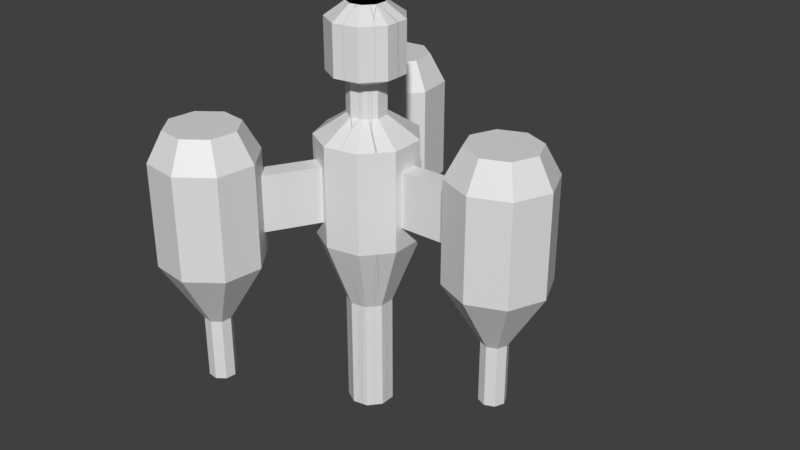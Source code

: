 # Source: workbench.blend  (saved by Blender 3.0.42; exported with 4.5.12 LTS)
import bpy
from mathutils import Matrix  # noqa: F401  (used for matrix-valued properties, if any)

bpy.ops.wm.read_factory_settings(use_empty=True)
scene = bpy.context.scene
scene.name = 'Scene'

# ---- collections
col_collection = bpy.data.collections.new('Collection'); scene.collection.children.link(col_collection)

# ---- materials (node trees are filled in below, after node groups)
mat_material = bpy.data.materials.new('Material')
mat_material.alpha_threshold = 0.0
mat_material.use_transparent_shadow = False
mat_material.line_color = (0.0, 0.0, 0.0, 1.0)

# ---- material node trees
mat_material.use_nodes = True; mat_material.node_tree.nodes.clear()
_N = mat_material.node_tree.nodes; _L = mat_material.node_tree.links
n0 = _N.new('ShaderNodeOutputMaterial'); n0.name = 'Material Output'; n0.location = (300, 300)
n1 = _N.new('ShaderNodeBsdfPrincipled'); n1.name = 'Principled BSDF'; n1.location = (10, 300)
n1.distribution = 'GGX'
n1.subsurface_method = 'RANDOM_WALK_SKIN'
n1.inputs[2].default_value = 0.4
n1.inputs[3].default_value = 1.45
n1.inputs[27].default_value = (0.0, 0.0, 0.0, 1.0)
n1.inputs[28].default_value = 1.0
_L.new(n1.outputs[0], n0.inputs[0])
n0.is_active_output = True

# ---- world
world_world = bpy.data.worlds.new('World'); scene.world = world_world
world_world.use_nodes = True; world_world.node_tree.nodes.clear()
_N = world_world.node_tree.nodes; _L = world_world.node_tree.links
n0 = _N.new('ShaderNodeOutputWorld'); n0.name = 'World Output'; n0.location = (300, 300)
n1 = _N.new('ShaderNodeBackground'); n1.name = 'Background'; n1.location = (10, 300)
n1.inputs[0].default_value = (0.05088, 0.05088, 0.05088, 1.0)
_L.new(n1.outputs[0], n0.inputs[0])
n0.is_active_output = True
world_world.color = (0.05088, 0.05088, 0.05088)
world_world.use_sun_shadow = False
world_world.sun_shadow_jitter_overblur = 0.0

# ---- meshes
me_cube = bpy.data.meshes.new('Cube')
me_cube.from_pydata([(2.964, 1.0, -1.0), (2.964, 1.0, 1.0), (3.671, 0.7071, -1.0), (3.671, 0.7071, 1.0), (3.964, -4.371e-08, -1.0), (3.964, -4.371e-08, 1.0), (3.671, -0.7071, -1.0), (3.671, -0.7071, 1.0), (2.964, -1.0, -1.0), (2.964, -1.0, 1.0), (2.257, -0.7071, -1.0), (2.257, -0.7071, 1.0), (1.964, 1.192e-08, -1.0), (1.964, 1.192e-08, 1.0), (2.257, 0.7071, -1.0), (2.257, 0.7071, 1.0), (-0.1841, 0.9829, -1.0), (-0.1841, 0.9829, 1.0), (0.4907, 0.8713, -1.0), (0.4907, 0.8713, 1.0), (0.936, 0.352, -1.0), (0.936, 0.352, 1.0), (0.9433, -0.332, -1.0), (0.9433, -0.332, 1.0), (0.5092, -0.8606, -1.0), (0.5092, -0.8606, 1.0), (-0.1631, -0.9866, -1.0), (-0.1631, -0.9866, 1.0), (-0.7592, -0.6509, -1.0), (-0.7592, -0.6509, 1.0), (-0.9999, -0.01065, -1.0), (-0.9999, -0.01065, 1.0), (-0.7728, 0.6346, -1.0), (-0.7728, 0.6346, 1.0), (3.455, 0.4913, 1.565), (2.964, 0.6948, 1.565), (3.659, -3.719e-08, 1.565), (3.455, -0.4913, 1.565), (2.964, -0.6948, 1.565), (2.473, -0.4913, 1.565), (2.269, 1.463e-09, 1.565), (2.473, 0.4913, 1.565), (2.964, 0.2636, -2.22), (3.15, 0.1864, -2.22), (3.228, -2.798e-08, -2.22), (3.15, -0.1864, -2.22), (2.964, -0.2636, -2.22), (2.778, -0.1864, -2.22), (2.7, -1.332e-08, -2.22), (2.778, 0.1864, -2.22), (2.964, 0.2636, -3.472), (3.15, 0.1864, -3.472), (3.228, -2.798e-08, -3.472), (3.15, -0.1864, -3.472), (2.964, -0.2636, -3.472), (2.778, -0.1864, -3.472), (2.7, -1.332e-08, -3.472), (2.778, 0.1864, -3.472), (0.9376, 0.1992, 0.5532), (0.9376, 0.1992, -0.5532), (0.9417, -0.1792, -0.5532), (0.9417, -0.1792, 0.5532), (2.225, 0.2129, 0.5532), (2.225, 0.2129, -0.5532), (2.229, -0.1655, -0.5532), (2.229, -0.1655, 0.5532), (0.1884, 0.3345, 1.404), (-0.07069, 0.3773, 1.404), (0.3593, 0.1351, 1.404), (0.3621, -0.1274, 1.404), (0.1955, -0.3304, 1.404), (-0.06263, -0.3787, 1.404), (-0.2914, -0.2499, 1.404), (-0.3839, -0.00409, 1.404), (-0.2967, 0.2436, 1.404), (0.1884, 0.3345, 2.051), (-0.07069, 0.3773, 2.051), (0.3593, 0.1351, 2.051), (0.3621, -0.1274, 2.051), (0.1955, -0.3304, 2.051), (-0.06263, -0.3787, 2.051), (-0.2914, -0.2499, 2.051), (-0.3839, -0.00409, 2.051), (-0.2967, 0.2436, 2.051), (0.3639, 0.646, 2.206), (-0.1365, 0.7288, 2.206), (0.694, 0.261, 2.206), (0.6994, -0.2462, 2.206), (0.3776, -0.6381, 2.206), (-0.121, -0.7315, 2.206), (-0.5629, -0.4826, 2.206), (-0.7414, -0.0079, 2.206), (-0.573, 0.4705, 2.206), (0.3639, 0.646, 3.185), (-0.1365, 0.7288, 3.185), (0.694, 0.261, 3.185), (0.6994, -0.2462, 3.185), (0.3776, -0.6381, 3.185), (-0.121, -0.7315, 3.185), (-0.5629, -0.4826, 3.185), (-0.7414, -0.0079, 3.185), (-0.573, 0.4705, 3.185), (0.1751, 0.3109, 3.457), (-0.06571, 0.3507, 3.457), (0.334, 0.1256, 3.457), (0.3366, -0.1185, 3.457), (0.1817, -0.3071, 3.457), (-0.05822, -0.3521, 3.457), (-0.2709, -0.2323, 3.457), (-0.3568, -0.003802, 3.457), (-0.2758, 0.2265, 3.457), (-0.08457, 0.4515, -2.401), (0.2254, 0.4002, -2.401), (0.4299, 0.1617, -2.401), (0.4333, -0.1525, -2.401), (0.2339, -0.3953, -2.401), (-0.07494, -0.4532, -2.401), (-0.3487, -0.299, -2.401), (-0.4593, -0.004894, -2.401), (-0.355, 0.2915, -2.401), (-0.08457, 0.4515, -4.698), (0.2254, 0.4002, -4.698), (0.4299, 0.1617, -4.698), (0.4333, -0.1525, -4.698), (0.2339, -0.3953, -4.698), (-0.07494, -0.4532, -4.698), (-0.3487, -0.299, -4.698), (-0.4593, -0.004894, -4.698), (-0.355, 0.2915, -4.698)], [], [(0, 1, 3, 2), (2, 3, 5, 4), (4, 5, 7, 6), (6, 7, 9, 8), (8, 9, 11, 10), (10, 11, 13, 12), (11, 9, 38, 39), (12, 13, 15, 14), (14, 15, 1, 0), (6, 8, 46, 45), (16, 17, 19, 18), (18, 19, 21, 20), (23, 22, 60, 61), (27, 25, 70, 71), (32, 16, 111, 119), (34, 35, 41, 40, 39, 38, 37, 36), (1, 15, 41, 35), (3, 1, 35, 34), (7, 5, 36, 37), (13, 11, 39, 40), (9, 7, 37, 38), (15, 13, 40, 41), (5, 3, 34, 36), (49, 42, 50, 57), (12, 14, 49, 48), (2, 4, 44, 43), (8, 10, 47, 46), (14, 0, 42, 49), (0, 2, 43, 42), (4, 6, 45, 44), (10, 12, 48, 47), (50, 51, 52, 53, 54, 55, 56, 57), (47, 48, 56, 55), (45, 46, 54, 53), (43, 44, 52, 51), (48, 49, 57, 56), (46, 47, 55, 54), (44, 45, 53, 52), (42, 43, 51, 50), (61, 60, 64, 65), (22, 20, 59, 60), (21, 23, 61, 58), (20, 21, 58, 59), (63, 62, 65, 64), (60, 59, 63, 64), (58, 61, 65, 62), (59, 58, 62, 63), (69, 68, 77, 78), (31, 29, 72, 73), (17, 33, 74, 67), (25, 23, 69, 70), (19, 17, 67, 66), (23, 21, 68, 69), (29, 27, 71, 72), (21, 19, 66, 68), (33, 31, 73, 74), (77, 75, 84, 86), (73, 72, 81, 82), (70, 69, 78, 79), (66, 67, 76, 75), (74, 73, 82, 83), (71, 70, 79, 80), (68, 66, 75, 77), (67, 74, 83, 76), (72, 71, 80, 81), (84, 85, 94, 93), (76, 83, 92, 85), (81, 80, 89, 90), (78, 77, 86, 87), (82, 81, 90, 91), (79, 78, 87, 88), (75, 76, 85, 84), (83, 82, 91, 92), (80, 79, 88, 89), (100, 99, 108, 109), (92, 91, 100, 101), (89, 88, 97, 98), (86, 84, 93, 95), (85, 92, 101, 94), (90, 89, 98, 99), (87, 86, 95, 96), (91, 90, 99, 100), (88, 87, 96, 97), (102, 103, 110, 109, 108, 107, 106, 105, 104), (97, 96, 105, 106), (93, 94, 103, 102), (101, 100, 109, 110), (98, 97, 106, 107), (95, 93, 102, 104), (94, 101, 110, 103), (99, 98, 107, 108), (96, 95, 104, 105), (116, 117, 126, 125), (22, 24, 115, 114), (16, 18, 112, 111), (20, 22, 114, 113), (26, 28, 117, 116), (18, 20, 113, 112), (30, 32, 119, 118), (24, 26, 116, 115), (28, 30, 118, 117), (120, 121, 122, 123, 124, 125, 126, 127, 128), (113, 114, 123, 122), (117, 118, 127, 126), (114, 115, 124, 123), (111, 112, 121, 120), (118, 119, 128, 127), (115, 116, 125, 124), (112, 113, 122, 121), (119, 111, 120, 128)])
_uv = me_cube.uv_layers.new(name='UVMap')
_uv.uv.foreach_set('vector', [0.4631, 0.00742, 0.4631, 0.1898, 0.3933, 0.1898, 0.3933, 0.00742, 0.2938, 0.00742, 0.2938, 0.1898, 0.224, 0.1898, 0.224, 0.00742, 0.3785, 0.00742, 0.3785, 0.1898, 0.3087, 0.1898, 0.3087, 0.00742, 0.2092, 0.00742, 0.2092, 0.1898, 0.1394, 0.1898, 0.1394, 0.00742, 0.3218, 0.3591, 0.1394, 0.3591, 0.1394, 0.2893, 0.3218, 0.2893, 0.4631, 0.2047, 0.4631, 0.3871, 0.3933, 0.3871, 0.3933, 0.2047, 0.7644, 0.7956, 0.7644, 0.8654, 0.7068, 0.8547, 0.7068, 0.8062, 0.07723, 0.1394, 0.07723, 0.3218, 0.00742, 0.3218, 0.00742, 0.1394, 0.1394, 0.2047, 0.3218, 0.2047, 0.3218, 0.2745, 0.1394, 0.2745, 0.5207, 0.4019, 0.5207, 0.4718, 0.3933, 0.446, 0.3933, 0.4276, 0.478, 0.1898, 0.478, 0.00742, 0.5403, 0.00742, 0.5403, 0.1898, 0.2716, 0.5564, 0.2716, 0.374, 0.334, 0.374, 0.334, 0.5564, 0.106, 0.1394, 0.106, 0.3218, 0.09207, 0.281, 0.09207, 0.1801, 0.896, 0.2326, 0.896, 0.295, 0.8317, 0.2758, 0.8317, 0.2519, 0.6911, 0.00742, 0.6911, 0.06981, 0.5552, 0.05294, 0.5552, 0.02429, 0.04172, 0.1245, 0.00742, 0.09022, 0.00742, 0.04172, 0.04172, 0.00742, 0.09022, 0.00742, 0.1245, 0.04172, 0.1245, 0.09022, 0.09022, 0.1245, 0.7938, 0.8495, 0.7938, 0.7797, 0.8514, 0.7903, 0.8514, 0.8388, 0.8168, 0.2326, 0.8168, 0.3025, 0.7592, 0.2918, 0.7592, 0.2433, 0.474, 0.7766, 0.474, 0.8464, 0.4164, 0.8358, 0.4164, 0.7873, 0.2716, 0.8464, 0.2716, 0.7766, 0.3292, 0.7873, 0.3292, 0.8358, 0.872, 0.3173, 0.872, 0.3871, 0.8145, 0.3764, 0.8145, 0.3279, 0.09088, 0.7974, 0.09088, 0.8672, 0.03331, 0.8566, 0.03331, 0.8081, 0.4016, 0.7766, 0.4016, 0.8464, 0.344, 0.8358, 0.344, 0.7873, 0.7068, 0.8986, 0.7068, 0.8802, 0.821, 0.8802, 0.821, 0.8986, 0.1294, 0.5596, 0.1294, 0.4897, 0.2568, 0.5154, 0.2568, 0.5338, 0.5412, 0.5712, 0.5412, 0.641, 0.4138, 0.6153, 0.4138, 0.5969, 0.1294, 0.6442, 0.1294, 0.5744, 0.2568, 0.6001, 0.2568, 0.6185, 0.5207, 0.4866, 0.5207, 0.5564, 0.3933, 0.5307, 0.3933, 0.5123, 0.6053, 0.2326, 0.6053, 0.3025, 0.478, 0.2767, 0.478, 0.2583, 0.6053, 0.3173, 0.6053, 0.3871, 0.478, 0.3614, 0.478, 0.343, 0.399, 0.5712, 0.399, 0.641, 0.2716, 0.6153, 0.2716, 0.5969, 0.8985, 0.1749, 0.8985, 0.1933, 0.8855, 0.2063, 0.8671, 0.2063, 0.8541, 0.1933, 0.8541, 0.1749, 0.8671, 0.1619, 0.8855, 0.1619, 0.7357, 0.4019, 0.7541, 0.4019, 0.7541, 0.5161, 0.7357, 0.5161, 0.5072, 0.8908, 0.4888, 0.8908, 0.4888, 0.7766, 0.5072, 0.7766, 0.09441, 0.4689, 0.1128, 0.4689, 0.1128, 0.5831, 0.09441, 0.5831, 0.3498, 0.429, 0.3682, 0.429, 0.3682, 0.5432, 0.3498, 0.5432, 0.3725, 0.9106, 0.3725, 0.929, 0.2583, 0.929, 0.2583, 0.9106, 0.3931, 0.9241, 0.3931, 0.9057, 0.5072, 0.9057, 0.5072, 0.9241, 0.6702, 0.9003, 0.6702, 0.9187, 0.5561, 0.9187, 0.5561, 0.9003, 0.2568, 0.374, 0.2568, 0.4749, 0.1394, 0.4749, 0.1394, 0.374, 0.2408, 0.8405, 0.2408, 0.9029, 0.2, 0.8889, 0.2, 0.8544, 0.6353, 0.8854, 0.6353, 0.8231, 0.676, 0.837, 0.676, 0.8715, 0.5406, 0.6559, 0.5406, 0.8383, 0.5266, 0.7976, 0.5266, 0.6966, 0.3725, 0.8958, 0.2716, 0.8958, 0.2716, 0.8613, 0.3725, 0.8613, 0.6726, 0.1619, 0.6726, 0.1964, 0.5552, 0.1964, 0.5552, 0.1619, 0.6863, 0.4019, 0.7208, 0.4019, 0.7208, 0.5194, 0.6863, 0.5194, 0.1083, 0.454, 0.00742, 0.454, 0.00742, 0.3366, 0.1083, 0.3366, 0.9581, 0.6303, 0.9342, 0.6303, 0.9342, 0.5712, 0.9581, 0.5712, 0.8788, 0.4792, 0.8788, 0.5416, 0.8145, 0.5223, 0.8145, 0.4984, 0.1208, 0.9029, 0.1208, 0.8405, 0.1852, 0.8597, 0.1852, 0.8837, 0.9193, 0.6485, 0.9193, 0.7109, 0.8549, 0.6916, 0.8549, 0.6677, 0.9184, 0.00742, 0.9184, 0.06981, 0.8541, 0.05059, 0.8541, 0.02664, 0.8788, 0.4019, 0.8788, 0.4643, 0.8145, 0.4451, 0.8145, 0.4212, 0.6204, 0.8231, 0.6204, 0.8854, 0.5561, 0.8662, 0.5561, 0.8423, 0.9184, 0.08465, 0.9184, 0.147, 0.8541, 0.1278, 0.8541, 0.1039, 0.9193, 0.5712, 0.9193, 0.6336, 0.8549, 0.6144, 0.8549, 0.5905, 0.1546, 0.9289, 0.1546, 0.9528, 0.1208, 0.964, 0.1208, 0.9177, 0.2419, 0.9768, 0.218, 0.9768, 0.218, 0.9177, 0.2419, 0.9177, 0.9909, 0.2917, 0.9669, 0.2917, 0.9669, 0.2326, 0.9909, 0.2326, 0.9669, 0.3763, 0.9429, 0.3763, 0.9429, 0.3173, 0.9669, 0.3173, 0.58, 0.9926, 0.5561, 0.9926, 0.5561, 0.9335, 0.58, 0.9335, 0.9737, 0.461, 0.9497, 0.461, 0.9497, 0.4019, 0.9737, 0.4019, 0.9581, 0.7042, 0.9342, 0.7042, 0.9342, 0.6451, 0.9581, 0.6451, 0.9572, 0.1276, 0.9333, 0.1276, 0.9333, 0.06852, 0.9572, 0.06852, 0.9737, 0.5349, 0.9497, 0.5349, 0.9497, 0.4758, 0.9737, 0.4758, 0.2282, 0.8256, 0.1819, 0.8256, 0.1819, 0.7363, 0.2282, 0.7363, 0.9223, 0.8148, 0.9223, 0.7908, 0.956, 0.7797, 0.956, 0.8259, 0.804, 0.9486, 0.804, 0.9246, 0.8377, 0.9135, 0.8377, 0.9597, 0.7891, 0.9246, 0.7891, 0.9486, 0.7554, 0.9597, 0.7554, 0.9135, 0.7068, 0.9486, 0.7068, 0.9246, 0.7406, 0.9135, 0.7406, 0.9597, 0.967, 0.01857, 0.967, 0.04253, 0.9333, 0.05368, 0.9333, 0.00742, 0.1694, 0.9528, 0.1694, 0.9289, 0.2031, 0.9177, 0.2031, 0.964, 0.9223, 0.937, 0.9223, 0.913, 0.956, 0.9019, 0.956, 0.9481, 0.6859, 0.7369, 0.6859, 0.7608, 0.6522, 0.772, 0.6522, 0.7257, 0.9075, 0.9019, 0.9075, 0.9481, 0.8662, 0.9361, 0.8662, 0.9139, 0.8392, 0.201, 0.793, 0.201, 0.793, 0.1116, 0.8392, 0.1116, 0.6664, 0.3025, 0.6202, 0.3025, 0.6202, 0.2131, 0.6664, 0.2131, 0.8401, 0.6606, 0.7938, 0.6606, 0.7938, 0.5712, 0.8401, 0.5712, 0.1671, 0.8256, 0.1208, 0.8256, 0.1208, 0.7363, 0.1671, 0.7363, 0.07957, 0.7826, 0.03331, 0.7826, 0.03331, 0.6932, 0.07957, 0.6932, 0.5118, 0.6559, 0.5118, 0.7021, 0.4224, 0.7021, 0.4224, 0.6559, 0.8401, 0.7648, 0.7938, 0.7648, 0.7938, 0.6755, 0.8401, 0.6755, 0.8392, 0.0968, 0.793, 0.0968, 0.793, 0.00742, 0.8392, 0.00742, 0.7301, 0.2986, 0.7082, 0.3025, 0.6889, 0.2913, 0.6813, 0.2704, 0.6889, 0.2495, 0.7082, 0.2383, 0.7301, 0.2422, 0.7444, 0.2593, 0.7444, 0.2815, 0.9545, 0.1619, 0.9545, 0.2081, 0.9133, 0.1961, 0.9133, 0.1739, 0.9109, 0.2789, 0.9109, 0.2326, 0.9521, 0.2446, 0.9521, 0.2669, 0.8937, 0.4482, 0.8937, 0.4019, 0.9349, 0.4139, 0.9349, 0.4362, 0.9349, 0.463, 0.9349, 0.5093, 0.8937, 0.4973, 0.8937, 0.475, 0.9075, 0.8408, 0.9075, 0.887, 0.8662, 0.875, 0.8662, 0.8528, 0.9281, 0.3173, 0.9281, 0.3636, 0.8869, 0.3516, 0.8869, 0.3293, 0.9075, 0.7797, 0.9075, 0.8259, 0.8662, 0.8139, 0.8662, 0.7917, 0.07453, 0.8821, 0.07453, 0.9283, 0.03331, 0.9163, 0.03331, 0.8941, 0.2716, 0.7618, 0.2716, 0.7331, 0.4811, 0.7331, 0.4811, 0.7618, 0.2568, 0.659, 0.2568, 0.7214, 0.1208, 0.7046, 0.1208, 0.6759, 0.5355, 0.5416, 0.5355, 0.4792, 0.6715, 0.496, 0.6715, 0.5247, 0.6715, 0.4019, 0.6715, 0.4643, 0.5355, 0.4475, 0.5355, 0.4188, 0.5561, 0.7109, 0.5561, 0.6485, 0.692, 0.6653, 0.692, 0.694, 0.6911, 0.08465, 0.6911, 0.147, 0.5552, 0.1302, 0.5552, 0.1015, 0.6202, 0.3797, 0.6202, 0.3173, 0.7561, 0.3342, 0.7561, 0.3628, 0.692, 0.5712, 0.692, 0.6336, 0.5561, 0.6168, 0.5561, 0.5881, 0.2716, 0.7183, 0.2716, 0.6559, 0.4076, 0.6728, 0.4076, 0.7014, 0.5907, 0.7257, 0.6189, 0.7307, 0.6373, 0.7526, 0.6373, 0.7813, 0.6189, 0.8032, 0.5907, 0.8082, 0.5659, 0.7939, 0.5561, 0.767, 0.5659, 0.74, 0.706, 0.00742, 0.7346, 0.00742, 0.7346, 0.2169, 0.706, 0.2169, 0.7503, 0.5712, 0.779, 0.5712, 0.779, 0.7807, 0.7503, 0.7807, 0.771, 0.3173, 0.7996, 0.3173, 0.7996, 0.5268, 0.771, 0.5268, 0.00742, 0.4689, 0.03608, 0.4689, 0.03608, 0.6784, 0.00742, 0.6784, 0.7068, 0.5712, 0.7355, 0.5712, 0.7355, 0.7807, 0.7068, 0.7807, 0.05092, 0.4689, 0.07957, 0.4689, 0.07957, 0.6784, 0.05092, 0.6784, 0.7495, 0.00742, 0.7781, 0.00742, 0.7781, 0.2169, 0.7495, 0.2169, 0.3498, 0.2047, 0.3785, 0.2047, 0.3785, 0.4142, 0.3498, 0.4142])
me_cube.materials.append(mat_material)
me_cube.use_remesh_preserve_volume = False
me_cube.use_remesh_preserve_attributes = False
me_cube.use_mirror_vertex_groups = False
me_cube.update()

# ---- objects
ob_cube = bpy.data.objects.new('Cube', me_cube)
ob_offset = bpy.data.objects.new('Offset', None)

# ---- transforms, parenting, visibility, modifiers, constraints
ob_cube.location = (0.0, 0.0, 0.0)
ob_cube.lock_rotations_4d = False
ob_cube.empty_display_type = 'ARROWS'
ob_cube.lineart.crease_threshold = 0.0
_m = ob_cube.modifiers.new('Array', 'ARRAY')
_m.count = 3
_m.use_relative_offset = False
_m.use_object_offset = True
_m.offset_object = ob_offset
ob_offset.location = (0.0, 0.0, 0.0)
ob_offset.rotation_euler = (0.0, -0.0, 2.094)

# ---- collection membership
col_collection.objects.link(ob_cube)
col_collection.objects.link(ob_offset)

# ---- scene / render settings (as saved in the file)
scene.frame_start = 1; scene.frame_end = 250; scene.frame_set(1)
scene.render.engine = 'BLENDER_EEVEE_NEXT'
scene.cycles.sampling_pattern = 'TABULATED_SOBOL'
scene.cycles.use_light_tree = False
scene.view_settings.view_transform = 'Standard'
bpy.context.view_layer.update()

# ---- added for rendering (the .blend has no active camera and no usable light): camera, sun
cam_auto = bpy.data.cameras.new('AutoCamera')
cam_auto.lens = 50.0
cam_auto.sensor_width = 36.0
cam_auto.clip_end = 1000.0
ob_auto_camera = bpy.data.objects.new('AutoCamera', cam_auto)
scene.collection.objects.link(ob_auto_camera)
ob_auto_camera.location = (12.3709, -13.9354, 8.66958)
ob_auto_camera.rotation_euler = (1.09748, -7.21219e-08, 0.694738)
scene.camera = ob_auto_camera
light_auto_sun = bpy.data.lights.new('AutoSun', 'SUN')
light_auto_sun.energy = 3.0
light_auto_sun.angle = 0.0523599
ob_auto_sun = bpy.data.objects.new('AutoSun', light_auto_sun)
scene.collection.objects.link(ob_auto_sun)
ob_auto_sun.rotation_euler = (0.872665, 0.174533, 0.523599)
bpy.context.view_layer.update()
